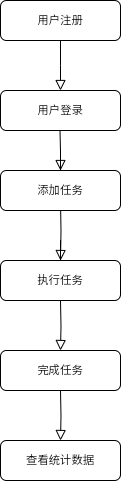

The diagram above was exported from draw.io. Its source (the exported page's mxGraphModel, read from the mxfile embedded in the PNG):
<mxGraphModel dx="1114" dy="703" grid="1" gridSize="10" guides="1" tooltips="1" connect="1" arrows="1" fold="1" page="1" pageScale="1" pageWidth="827" pageHeight="1169" math="0" shadow="0">
  <root>
    <mxCell id="WIyWlLk6GJQsqaUBKTNV-0" />
    <mxCell id="WIyWlLk6GJQsqaUBKTNV-1" parent="WIyWlLk6GJQsqaUBKTNV-0" />
    <mxCell id="WIyWlLk6GJQsqaUBKTNV-2" value="" style="rounded=0;html=1;jettySize=auto;orthogonalLoop=1;fontSize=11;endArrow=block;endFill=0;endSize=8;strokeWidth=1;shadow=0;labelBackgroundColor=none;edgeStyle=orthogonalEdgeStyle;" parent="WIyWlLk6GJQsqaUBKTNV-1" source="WIyWlLk6GJQsqaUBKTNV-3" edge="1">
      <mxGeometry relative="1" as="geometry">
        <mxPoint x="220" y="170" as="targetPoint" />
      </mxGeometry>
    </mxCell>
    <mxCell id="WIyWlLk6GJQsqaUBKTNV-3" value="用户注册" style="rounded=1;whiteSpace=wrap;html=1;fontSize=12;glass=0;strokeWidth=1;shadow=0;" parent="WIyWlLk6GJQsqaUBKTNV-1" vertex="1">
      <mxGeometry x="160" y="80" width="120" height="40" as="geometry" />
    </mxCell>
    <mxCell id="0hQtmMG6MWYaITzIiRy9-0" value="用户登录" style="rounded=1;whiteSpace=wrap;html=1;fontSize=12;glass=0;strokeWidth=1;shadow=0;" vertex="1" parent="WIyWlLk6GJQsqaUBKTNV-1">
      <mxGeometry x="160" y="170" width="120" height="40" as="geometry" />
    </mxCell>
    <mxCell id="0hQtmMG6MWYaITzIiRy9-1" value="" style="rounded=0;html=1;jettySize=auto;orthogonalLoop=1;fontSize=11;endArrow=block;endFill=0;endSize=8;strokeWidth=1;shadow=0;labelBackgroundColor=none;edgeStyle=orthogonalEdgeStyle;" edge="1" parent="WIyWlLk6GJQsqaUBKTNV-1" source="0hQtmMG6MWYaITzIiRy9-2">
      <mxGeometry relative="1" as="geometry">
        <mxPoint x="219.5" y="210" as="sourcePoint" />
        <mxPoint x="219.5" y="260" as="targetPoint" />
      </mxGeometry>
    </mxCell>
    <mxCell id="0hQtmMG6MWYaITzIiRy9-3" value="" style="rounded=0;html=1;jettySize=auto;orthogonalLoop=1;fontSize=11;endArrow=block;endFill=0;endSize=8;strokeWidth=1;shadow=0;labelBackgroundColor=none;edgeStyle=orthogonalEdgeStyle;" edge="1" parent="WIyWlLk6GJQsqaUBKTNV-1" source="WIyWlLk6GJQsqaUBKTNV-11">
      <mxGeometry relative="1" as="geometry">
        <mxPoint x="219.5" y="300" as="sourcePoint" />
        <mxPoint x="219.5" y="350" as="targetPoint" />
      </mxGeometry>
    </mxCell>
    <mxCell id="0hQtmMG6MWYaITzIiRy9-4" value="" style="rounded=0;html=1;jettySize=auto;orthogonalLoop=1;fontSize=11;endArrow=block;endFill=0;endSize=8;strokeWidth=1;shadow=0;labelBackgroundColor=none;edgeStyle=orthogonalEdgeStyle;" edge="1" parent="WIyWlLk6GJQsqaUBKTNV-1" target="WIyWlLk6GJQsqaUBKTNV-11">
      <mxGeometry relative="1" as="geometry">
        <mxPoint x="220" y="280" as="sourcePoint" />
        <mxPoint x="219.5" y="350" as="targetPoint" />
      </mxGeometry>
    </mxCell>
    <mxCell id="WIyWlLk6GJQsqaUBKTNV-11" value="执行任务" style="rounded=1;whiteSpace=wrap;html=1;fontSize=12;glass=0;strokeWidth=1;shadow=0;" parent="WIyWlLk6GJQsqaUBKTNV-1" vertex="1">
      <mxGeometry x="160" y="340" width="120" height="40" as="geometry" />
    </mxCell>
    <mxCell id="0hQtmMG6MWYaITzIiRy9-7" value="" style="rounded=0;html=1;jettySize=auto;orthogonalLoop=1;fontSize=11;endArrow=block;endFill=0;endSize=8;strokeWidth=1;shadow=0;labelBackgroundColor=none;edgeStyle=orthogonalEdgeStyle;" edge="1" parent="WIyWlLk6GJQsqaUBKTNV-1" target="0hQtmMG6MWYaITzIiRy9-8">
      <mxGeometry relative="1" as="geometry">
        <mxPoint x="220" y="380" as="sourcePoint" />
        <mxPoint x="229.5" y="360" as="targetPoint" />
      </mxGeometry>
    </mxCell>
    <mxCell id="0hQtmMG6MWYaITzIiRy9-8" value="完成任务" style="rounded=1;whiteSpace=wrap;html=1;fontSize=12;glass=0;strokeWidth=1;shadow=0;" vertex="1" parent="WIyWlLk6GJQsqaUBKTNV-1">
      <mxGeometry x="160" y="430" width="120" height="40" as="geometry" />
    </mxCell>
    <mxCell id="0hQtmMG6MWYaITzIiRy9-10" value="" style="rounded=0;html=1;jettySize=auto;orthogonalLoop=1;fontSize=11;endArrow=block;endFill=0;endSize=8;strokeWidth=1;shadow=0;labelBackgroundColor=none;edgeStyle=orthogonalEdgeStyle;" edge="1" parent="WIyWlLk6GJQsqaUBKTNV-1" target="0hQtmMG6MWYaITzIiRy9-2">
      <mxGeometry relative="1" as="geometry">
        <mxPoint x="219.5" y="210" as="sourcePoint" />
        <mxPoint x="219.5" y="260" as="targetPoint" />
      </mxGeometry>
    </mxCell>
    <mxCell id="0hQtmMG6MWYaITzIiRy9-2" value="添加任务" style="rounded=1;whiteSpace=wrap;html=1;fontSize=12;glass=0;strokeWidth=1;shadow=0;" vertex="1" parent="WIyWlLk6GJQsqaUBKTNV-1">
      <mxGeometry x="160" y="250" width="120" height="40" as="geometry" />
    </mxCell>
    <mxCell id="0hQtmMG6MWYaITzIiRy9-11" style="edgeStyle=none;curved=1;rounded=0;orthogonalLoop=1;jettySize=auto;html=1;entryX=0.5;entryY=1;entryDx=0;entryDy=0;fontSize=12;startSize=8;endSize=8;" edge="1" parent="WIyWlLk6GJQsqaUBKTNV-1" source="0hQtmMG6MWYaITzIiRy9-2" target="0hQtmMG6MWYaITzIiRy9-2">
      <mxGeometry relative="1" as="geometry" />
    </mxCell>
    <mxCell id="0hQtmMG6MWYaITzIiRy9-12" value="" style="rounded=0;html=1;jettySize=auto;orthogonalLoop=1;fontSize=11;endArrow=block;endFill=0;endSize=8;strokeWidth=1;shadow=0;labelBackgroundColor=none;edgeStyle=orthogonalEdgeStyle;" edge="1" parent="WIyWlLk6GJQsqaUBKTNV-1" target="0hQtmMG6MWYaITzIiRy9-13">
      <mxGeometry relative="1" as="geometry">
        <mxPoint x="220" y="470" as="sourcePoint" />
        <mxPoint x="229.5" y="450" as="targetPoint" />
      </mxGeometry>
    </mxCell>
    <mxCell id="0hQtmMG6MWYaITzIiRy9-13" value="查看统计数据" style="rounded=1;whiteSpace=wrap;html=1;fontSize=12;glass=0;strokeWidth=1;shadow=0;" vertex="1" parent="WIyWlLk6GJQsqaUBKTNV-1">
      <mxGeometry x="160" y="520" width="120" height="40" as="geometry" />
    </mxCell>
  </root>
</mxGraphModel>